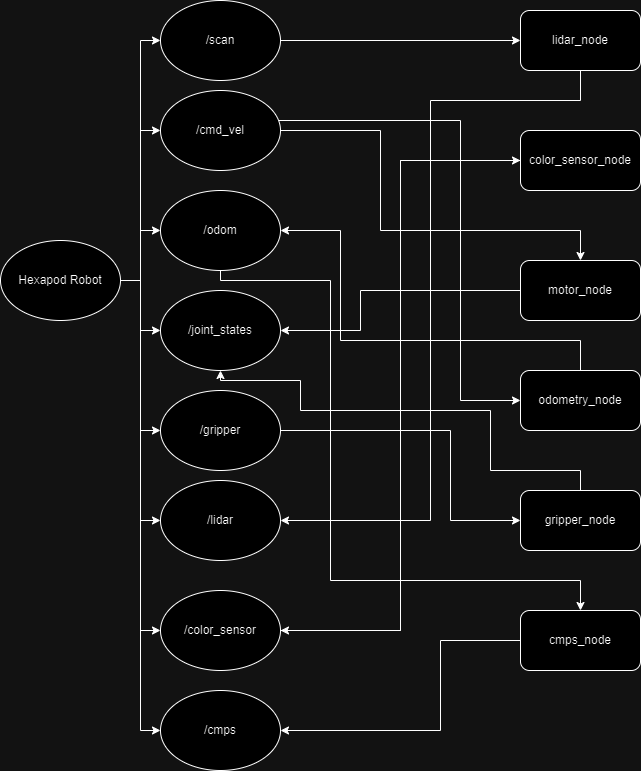

The diagram above was exported from draw.io. Its source (the exported page's mxGraphModel, read from the mxfile embedded in the PNG):
<mxGraphModel dx="1173" dy="515" grid="1" gridSize="10" guides="1" tooltips="1" connect="1" arrows="1" fold="1" page="1" pageScale="1" pageWidth="850" pageHeight="1100" math="0" shadow="0">
  <root>
    <mxCell id="0" />
    <mxCell id="1" parent="0" />
    <mxCell id="nlqNPjF2TAJw05HAyEYH-13" style="edgeStyle=orthogonalEdgeStyle;rounded=0;orthogonalLoop=1;jettySize=auto;html=1;exitX=1;exitY=0.5;exitDx=0;exitDy=0;entryX=0;entryY=0.5;entryDx=0;entryDy=0;" parent="1" source="nlqNPjF2TAJw05HAyEYH-1" target="nlqNPjF2TAJw05HAyEYH-5" edge="1">
      <mxGeometry relative="1" as="geometry" />
    </mxCell>
    <mxCell id="nlqNPjF2TAJw05HAyEYH-15" style="edgeStyle=orthogonalEdgeStyle;rounded=0;orthogonalLoop=1;jettySize=auto;html=1;exitX=1;exitY=0.5;exitDx=0;exitDy=0;entryX=0;entryY=0.5;entryDx=0;entryDy=0;" parent="1" source="nlqNPjF2TAJw05HAyEYH-1" target="nlqNPjF2TAJw05HAyEYH-7" edge="1">
      <mxGeometry relative="1" as="geometry" />
    </mxCell>
    <mxCell id="nlqNPjF2TAJw05HAyEYH-16" style="edgeStyle=orthogonalEdgeStyle;rounded=0;orthogonalLoop=1;jettySize=auto;html=1;exitX=1;exitY=0.5;exitDx=0;exitDy=0;entryX=0;entryY=0.5;entryDx=0;entryDy=0;" parent="1" source="nlqNPjF2TAJw05HAyEYH-1" target="nlqNPjF2TAJw05HAyEYH-6" edge="1">
      <mxGeometry relative="1" as="geometry" />
    </mxCell>
    <mxCell id="nlqNPjF2TAJw05HAyEYH-18" style="edgeStyle=orthogonalEdgeStyle;rounded=0;orthogonalLoop=1;jettySize=auto;html=1;exitX=1;exitY=0.5;exitDx=0;exitDy=0;entryX=0;entryY=0.5;entryDx=0;entryDy=0;" parent="1" source="nlqNPjF2TAJw05HAyEYH-1" target="nlqNPjF2TAJw05HAyEYH-8" edge="1">
      <mxGeometry relative="1" as="geometry" />
    </mxCell>
    <mxCell id="nlqNPjF2TAJw05HAyEYH-19" style="edgeStyle=orthogonalEdgeStyle;rounded=0;orthogonalLoop=1;jettySize=auto;html=1;exitX=1;exitY=0.5;exitDx=0;exitDy=0;entryX=0;entryY=0.5;entryDx=0;entryDy=0;" parent="1" source="nlqNPjF2TAJw05HAyEYH-1" target="nlqNPjF2TAJw05HAyEYH-9" edge="1">
      <mxGeometry relative="1" as="geometry" />
    </mxCell>
    <mxCell id="nlqNPjF2TAJw05HAyEYH-20" style="edgeStyle=orthogonalEdgeStyle;rounded=0;orthogonalLoop=1;jettySize=auto;html=1;exitX=1;exitY=0.5;exitDx=0;exitDy=0;entryX=0;entryY=0.5;entryDx=0;entryDy=0;" parent="1" source="nlqNPjF2TAJw05HAyEYH-1" target="nlqNPjF2TAJw05HAyEYH-10" edge="1">
      <mxGeometry relative="1" as="geometry" />
    </mxCell>
    <mxCell id="nlqNPjF2TAJw05HAyEYH-21" style="edgeStyle=orthogonalEdgeStyle;rounded=0;orthogonalLoop=1;jettySize=auto;html=1;exitX=1;exitY=0.5;exitDx=0;exitDy=0;entryX=0;entryY=0.5;entryDx=0;entryDy=0;" parent="1" source="nlqNPjF2TAJw05HAyEYH-1" target="nlqNPjF2TAJw05HAyEYH-11" edge="1">
      <mxGeometry relative="1" as="geometry" />
    </mxCell>
    <mxCell id="nlqNPjF2TAJw05HAyEYH-22" style="edgeStyle=orthogonalEdgeStyle;rounded=0;orthogonalLoop=1;jettySize=auto;html=1;exitX=1;exitY=0.5;exitDx=0;exitDy=0;entryX=0;entryY=0.5;entryDx=0;entryDy=0;" parent="1" source="nlqNPjF2TAJw05HAyEYH-1" target="nlqNPjF2TAJw05HAyEYH-12" edge="1">
      <mxGeometry relative="1" as="geometry" />
    </mxCell>
    <mxCell id="nlqNPjF2TAJw05HAyEYH-1" value="Hexapod Robot" style="ellipse;whiteSpace=wrap;html=1;" parent="1" vertex="1">
      <mxGeometry x="20" y="460" width="120" height="80" as="geometry" />
    </mxCell>
    <mxCell id="0OgcHy_nuq-D3aVXqZum-1" style="edgeStyle=orthogonalEdgeStyle;rounded=0;orthogonalLoop=1;jettySize=auto;html=1;" edge="1" parent="1" source="nlqNPjF2TAJw05HAyEYH-5" target="nlqNPjF2TAJw05HAyEYH-23">
      <mxGeometry relative="1" as="geometry" />
    </mxCell>
    <mxCell id="nlqNPjF2TAJw05HAyEYH-5" value="/scan" style="ellipse;whiteSpace=wrap;html=1;" parent="1" vertex="1">
      <mxGeometry x="180" y="220" width="120" height="80" as="geometry" />
    </mxCell>
    <mxCell id="0OgcHy_nuq-D3aVXqZum-6" style="edgeStyle=orthogonalEdgeStyle;rounded=0;orthogonalLoop=1;jettySize=auto;html=1;entryX=0.5;entryY=0;entryDx=0;entryDy=0;" edge="1" parent="1" source="nlqNPjF2TAJw05HAyEYH-6" target="nlqNPjF2TAJw05HAyEYH-26">
      <mxGeometry relative="1" as="geometry">
        <Array as="points">
          <mxPoint x="400" y="350" />
          <mxPoint x="400" y="450" />
          <mxPoint x="600" y="450" />
        </Array>
      </mxGeometry>
    </mxCell>
    <mxCell id="0OgcHy_nuq-D3aVXqZum-8" style="edgeStyle=orthogonalEdgeStyle;rounded=0;orthogonalLoop=1;jettySize=auto;html=1;entryX=0;entryY=0.5;entryDx=0;entryDy=0;" edge="1" parent="1" source="nlqNPjF2TAJw05HAyEYH-6" target="nlqNPjF2TAJw05HAyEYH-27">
      <mxGeometry relative="1" as="geometry">
        <Array as="points">
          <mxPoint x="480" y="340" />
          <mxPoint x="480" y="620" />
        </Array>
      </mxGeometry>
    </mxCell>
    <mxCell id="nlqNPjF2TAJw05HAyEYH-6" value="/cmd_vel" style="ellipse;whiteSpace=wrap;html=1;" parent="1" vertex="1">
      <mxGeometry x="180" y="310" width="120" height="80" as="geometry" />
    </mxCell>
    <mxCell id="0OgcHy_nuq-D3aVXqZum-12" style="edgeStyle=orthogonalEdgeStyle;rounded=0;orthogonalLoop=1;jettySize=auto;html=1;entryX=0.5;entryY=0;entryDx=0;entryDy=0;exitX=0.5;exitY=1;exitDx=0;exitDy=0;" edge="1" parent="1" source="nlqNPjF2TAJw05HAyEYH-7" target="nlqNPjF2TAJw05HAyEYH-29">
      <mxGeometry relative="1" as="geometry">
        <Array as="points">
          <mxPoint x="240" y="500" />
          <mxPoint x="350" y="500" />
          <mxPoint x="350" y="800" />
          <mxPoint x="600" y="800" />
        </Array>
      </mxGeometry>
    </mxCell>
    <mxCell id="nlqNPjF2TAJw05HAyEYH-7" value="/odom" style="ellipse;whiteSpace=wrap;html=1;" parent="1" vertex="1">
      <mxGeometry x="180" y="410" width="120" height="80" as="geometry" />
    </mxCell>
    <mxCell id="nlqNPjF2TAJw05HAyEYH-8" value="/joint_states" style="ellipse;whiteSpace=wrap;html=1;" parent="1" vertex="1">
      <mxGeometry x="180" y="510" width="120" height="80" as="geometry" />
    </mxCell>
    <mxCell id="0OgcHy_nuq-D3aVXqZum-10" style="edgeStyle=orthogonalEdgeStyle;rounded=0;orthogonalLoop=1;jettySize=auto;html=1;entryX=0;entryY=0.5;entryDx=0;entryDy=0;" edge="1" parent="1" source="nlqNPjF2TAJw05HAyEYH-9" target="nlqNPjF2TAJw05HAyEYH-28">
      <mxGeometry relative="1" as="geometry">
        <Array as="points">
          <mxPoint x="470" y="650" />
          <mxPoint x="470" y="740" />
        </Array>
      </mxGeometry>
    </mxCell>
    <mxCell id="nlqNPjF2TAJw05HAyEYH-9" value="/gripper" style="ellipse;whiteSpace=wrap;html=1;" parent="1" vertex="1">
      <mxGeometry x="180" y="610" width="120" height="80" as="geometry" />
    </mxCell>
    <mxCell id="nlqNPjF2TAJw05HAyEYH-10" value="/lidar" style="ellipse;whiteSpace=wrap;html=1;" parent="1" vertex="1">
      <mxGeometry x="180" y="700" width="120" height="80" as="geometry" />
    </mxCell>
    <mxCell id="0OgcHy_nuq-D3aVXqZum-4" style="edgeStyle=orthogonalEdgeStyle;rounded=0;orthogonalLoop=1;jettySize=auto;html=1;entryX=0;entryY=0.5;entryDx=0;entryDy=0;" edge="1" parent="1" source="nlqNPjF2TAJw05HAyEYH-11" target="nlqNPjF2TAJw05HAyEYH-25">
      <mxGeometry relative="1" as="geometry" />
    </mxCell>
    <mxCell id="nlqNPjF2TAJw05HAyEYH-11" value="/color_sensor" style="ellipse;whiteSpace=wrap;html=1;" parent="1" vertex="1">
      <mxGeometry x="180" y="810" width="120" height="80" as="geometry" />
    </mxCell>
    <mxCell id="nlqNPjF2TAJw05HAyEYH-12" value="/cmps" style="ellipse;whiteSpace=wrap;html=1;" parent="1" vertex="1">
      <mxGeometry x="180" y="910" width="120" height="80" as="geometry" />
    </mxCell>
    <mxCell id="0OgcHy_nuq-D3aVXqZum-3" style="edgeStyle=orthogonalEdgeStyle;rounded=0;orthogonalLoop=1;jettySize=auto;html=1;entryX=1;entryY=0.5;entryDx=0;entryDy=0;exitX=0.5;exitY=1;exitDx=0;exitDy=0;" edge="1" parent="1" source="nlqNPjF2TAJw05HAyEYH-23" target="nlqNPjF2TAJw05HAyEYH-10">
      <mxGeometry relative="1" as="geometry">
        <Array as="points">
          <mxPoint x="600" y="320" />
          <mxPoint x="450" y="320" />
          <mxPoint x="450" y="740" />
        </Array>
      </mxGeometry>
    </mxCell>
    <mxCell id="nlqNPjF2TAJw05HAyEYH-23" value="lidar_node" style="rounded=1;whiteSpace=wrap;html=1;" parent="1" vertex="1">
      <mxGeometry x="540" y="230" width="120" height="60" as="geometry" />
    </mxCell>
    <mxCell id="0OgcHy_nuq-D3aVXqZum-5" style="edgeStyle=orthogonalEdgeStyle;rounded=0;orthogonalLoop=1;jettySize=auto;html=1;entryX=1;entryY=0.5;entryDx=0;entryDy=0;" edge="1" parent="1" source="nlqNPjF2TAJw05HAyEYH-25" target="nlqNPjF2TAJw05HAyEYH-11">
      <mxGeometry relative="1" as="geometry" />
    </mxCell>
    <mxCell id="nlqNPjF2TAJw05HAyEYH-25" value="color_sensor_node" style="rounded=1;whiteSpace=wrap;html=1;" parent="1" vertex="1">
      <mxGeometry x="540" y="350" width="120" height="60" as="geometry" />
    </mxCell>
    <mxCell id="0OgcHy_nuq-D3aVXqZum-7" style="edgeStyle=orthogonalEdgeStyle;rounded=0;orthogonalLoop=1;jettySize=auto;html=1;" edge="1" parent="1" source="nlqNPjF2TAJw05HAyEYH-26" target="nlqNPjF2TAJw05HAyEYH-8">
      <mxGeometry relative="1" as="geometry">
        <Array as="points">
          <mxPoint x="380" y="510" />
          <mxPoint x="380" y="550" />
        </Array>
      </mxGeometry>
    </mxCell>
    <mxCell id="nlqNPjF2TAJw05HAyEYH-26" value="motor_node" style="rounded=1;whiteSpace=wrap;html=1;" parent="1" vertex="1">
      <mxGeometry x="540" y="480" width="120" height="60" as="geometry" />
    </mxCell>
    <mxCell id="0OgcHy_nuq-D3aVXqZum-9" style="edgeStyle=orthogonalEdgeStyle;rounded=0;orthogonalLoop=1;jettySize=auto;html=1;entryX=1;entryY=0.5;entryDx=0;entryDy=0;exitX=0.5;exitY=0;exitDx=0;exitDy=0;" edge="1" parent="1" source="nlqNPjF2TAJw05HAyEYH-27" target="nlqNPjF2TAJw05HAyEYH-7">
      <mxGeometry relative="1" as="geometry">
        <Array as="points">
          <mxPoint x="600" y="560" />
          <mxPoint x="360" y="560" />
          <mxPoint x="360" y="450" />
        </Array>
      </mxGeometry>
    </mxCell>
    <mxCell id="nlqNPjF2TAJw05HAyEYH-27" value="odometry_node" style="rounded=1;whiteSpace=wrap;html=1;" parent="1" vertex="1">
      <mxGeometry x="540" y="590" width="120" height="60" as="geometry" />
    </mxCell>
    <mxCell id="0OgcHy_nuq-D3aVXqZum-11" style="edgeStyle=orthogonalEdgeStyle;rounded=0;orthogonalLoop=1;jettySize=auto;html=1;entryX=0.5;entryY=1;entryDx=0;entryDy=0;exitX=0.5;exitY=0;exitDx=0;exitDy=0;" edge="1" parent="1" source="nlqNPjF2TAJw05HAyEYH-28" target="nlqNPjF2TAJw05HAyEYH-8">
      <mxGeometry relative="1" as="geometry">
        <Array as="points">
          <mxPoint x="600" y="690" />
          <mxPoint x="510" y="690" />
          <mxPoint x="510" y="630" />
          <mxPoint x="320" y="630" />
          <mxPoint x="320" y="600" />
          <mxPoint x="240" y="600" />
        </Array>
      </mxGeometry>
    </mxCell>
    <mxCell id="nlqNPjF2TAJw05HAyEYH-28" value="gripper_node" style="rounded=1;whiteSpace=wrap;html=1;" parent="1" vertex="1">
      <mxGeometry x="540" y="710" width="120" height="60" as="geometry" />
    </mxCell>
    <mxCell id="0OgcHy_nuq-D3aVXqZum-13" style="edgeStyle=orthogonalEdgeStyle;rounded=0;orthogonalLoop=1;jettySize=auto;html=1;entryX=1;entryY=0.5;entryDx=0;entryDy=0;" edge="1" parent="1" source="nlqNPjF2TAJw05HAyEYH-29" target="nlqNPjF2TAJw05HAyEYH-12">
      <mxGeometry relative="1" as="geometry">
        <Array as="points">
          <mxPoint x="460" y="860" />
          <mxPoint x="460" y="950" />
        </Array>
      </mxGeometry>
    </mxCell>
    <mxCell id="nlqNPjF2TAJw05HAyEYH-29" value="cmps_node" style="rounded=1;whiteSpace=wrap;html=1;" parent="1" vertex="1">
      <mxGeometry x="540" y="830" width="120" height="60" as="geometry" />
    </mxCell>
  </root>
</mxGraphModel>